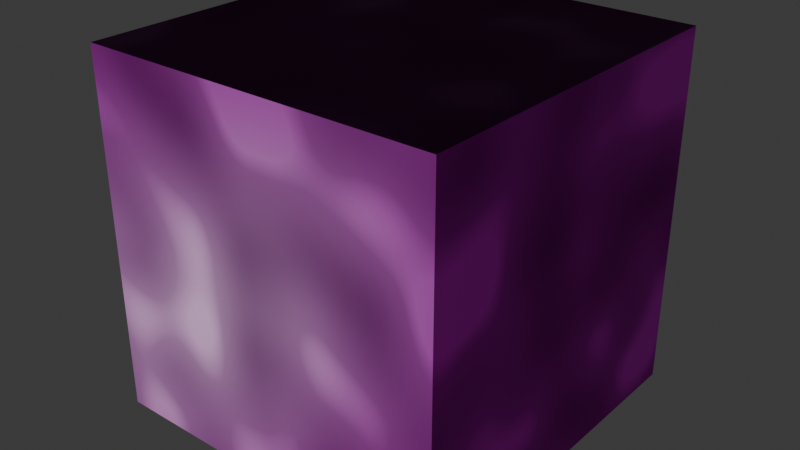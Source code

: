 # Source: NODOS_EJEMPLO_CLASE.blend  (saved by Blender 5.0.118; exported with 4.5.12 LTS)
import bpy
from mathutils import Matrix  # noqa: F401  (used for matrix-valued properties, if any)

bpy.ops.wm.read_factory_settings(use_empty=True)
scene = bpy.context.scene
scene.name = 'Scene'

# ---- collections
col_collection = bpy.data.collections.new('Collection'); scene.collection.children.link(col_collection)

# ---- images (referenced by path relative to the original .blend; pixels are not part of the script)
import os
ASSET_DIR = os.environ.get("B2B_ASSET_DIR", "")  # directory of the original .blend (textures are referenced by path, not embedded)
HERE = os.path.dirname(os.path.abspath(__file__))  # packed textures are extracted next to this script under _unpacked/

def load_image(name, relpath, width, height, colorspace="sRGB"):
    """Load a texture the original file referenced (path relative to the .blend, or extracted next to this script)."""
    p = next((c for c in (os.path.join(HERE, relpath), os.path.join(ASSET_DIR, relpath)) if relpath and os.path.exists(c)), "")
    if p:
        img = bpy.data.images.load(p, check_existing=True)
        img.name = name
    else:  # same state as the original file: an image datablock whose file is absent (Cycles renders it pink)
        img = bpy.data.images.new(name, width, height)
        img.source = "FILE"
        img.filepath = "//" + (relpath or name)
    img.colorspace_settings.name = colorspace
    return img
img_planks013_4k_png_color_png = load_image('Planks013_4K-PNG_Color.png', 'Planks013_4K-PNG/Planks013_4K-PNG_Color.png', 1024, 1024, 'sRGB')
img_planks013_4k_png_roughness_png = load_image('Planks013_4K-PNG_Roughness.png', 'Planks013_4K-PNG/Planks013_4K-PNG_Roughness.png', 1024, 1024, 'Non-Color')
img_planks013_4k_png_metalness_png = load_image('Planks013_4K-PNG_Metalness.png', 'Planks013_4K-PNG/Planks013_4K-PNG_Metalness.png', 1024, 1024, 'Non-Color')
img_planks013_4k_png_normalgl_png = load_image('Planks013_4K-PNG_NormalGL.png', 'Planks013_4K-PNG/Planks013_4K-PNG_NormalGL.png', 1024, 1024, 'Non-Color')
img_planks013_4k_png_ambientocclusion_png = load_image('Planks013_4K-PNG_AmbientOcclusion.png', 'Planks013_4K-PNG/Planks013_4K-PNG_AmbientOcclusion.png', 1024, 1024, 'Non-Color')
img_moss002_4k_png_color_png = load_image('Moss002_4K-PNG_Color.png', 'Moss002_4K-PNG/Moss002_4K-PNG_Color.png', 1024, 1024, 'sRGB')
img_moss002_4k_png_roughness_png = load_image('Moss002_4K-PNG_Roughness.png', 'Moss002_4K-PNG/Moss002_4K-PNG_Roughness.png', 1024, 1024, 'Non-Color')
img_moss002_4k_png_normalgl_png = load_image('Moss002_4K-PNG_NormalGL.png', 'Moss002_4K-PNG/Moss002_4K-PNG_NormalGL.png', 1024, 1024, 'Non-Color')
img_moss002_4k_png_ambientocclusion_png = load_image('Moss002_4K-PNG_AmbientOcclusion.png', 'Moss002_4K-PNG/Moss002_4K-PNG_AmbientOcclusion.png', 1024, 1024, 'Non-Color')

# ---- materials (node trees are filled in below, after node groups)
mat_madera_con_musgo = bpy.data.materials.new('madera con musgo')
mat_madera_con_musgo.alpha_threshold = 0.0
mat_madera_con_musgo.use_backface_culling_lightprobe_volume = False
mat_madera_con_musgo.roughness = 0.5
mat_madera_con_musgo.line_color = (0.0, 0.0, 0.0, 1.0)

# ---- material node trees
mat_madera_con_musgo.use_nodes = True; mat_madera_con_musgo.node_tree.nodes.clear()
_N = mat_madera_con_musgo.node_tree.nodes; _L = mat_madera_con_musgo.node_tree.links
n0 = _N.new('ShaderNodeOutputMaterial'); n0.name = 'Material Output'; n0.location = (3266, -123)
n1 = _N.new('ShaderNodeBsdfPrincipled'); n1.name = 'Principled BSDF'; n1.location = (1652, -799)
n1.inputs[3].default_value = 1.45
n2 = _N.new('ShaderNodeTexImage'); n2.name = 'Image Texture'; n2.location = (583, -408)
n2.image = img_planks013_4k_png_color_png
n3 = _N.new('ShaderNodeMapping'); n3.name = 'Mapping'; n3.location = (210, -635)
n3.inputs[1].default_value = (2.4, 0.7, 0.0)
n3.inputs[3].default_value = (7.3, 6.3, 3.4)
n4 = _N.new('ShaderNodeTexCoord'); n4.name = 'Texture Coordinate'; n4.location = (30, -635)
n5 = _N.new('ShaderNodeTexImage'); n5.name = 'Image Texture.001'; n5.location = (590, -1030)
n5.image = img_planks013_4k_png_roughness_png
n6 = _N.new('ShaderNodeTexImage'); n6.name = 'Image Texture.002'; n6.location = (590, -715)
n6.image = img_planks013_4k_png_metalness_png
n7 = _N.new('ShaderNodeTexImage'); n7.name = 'Image Texture.003'; n7.location = (572, -1391)
n7.image = img_planks013_4k_png_normalgl_png
n8 = _N.new('ShaderNodeNormalMap'); n8.name = 'Normal Map'; n8.location = (1002, -1229)
n8.inputs[0].default_value = 2.5
n9 = _N.new('ShaderNodeMixShader'); n9.name = 'Mix Shader'; n9.location = (2263, -676)
n10 = _N.new('ShaderNodeTexImage'); n10.name = 'Image Texture.004'; n10.location = (578, -102)
n10.image = img_planks013_4k_png_ambientocclusion_png
n11 = _N.new('ShaderNodeValToRGB'); n11.name = 'Color Ramp'; n11.location = (1717, -398)
while len(n11.color_ramp.elements) > 1: n11.color_ramp.elements.remove(n11.color_ramp.elements[-1])
n11.color_ramp.elements[0].position = 0.0; n11.color_ramp.elements[0].color = (0.0, 0.0, 0.0, 1.0)
_e = n11.color_ramp.elements.new(0.7455); _e.color = (0.25, 0.25, 0.25, 1.0)
_e = n11.color_ramp.elements.new(0.9273); _e.color = (0.5, 0.5, 0.5, 1.0)
_e = n11.color_ramp.elements.new(1.0); _e.color = (1.0, 1.0, 1.0, 1.0)
n12 = _N.new('ShaderNodeValToRGB'); n12.name = 'Color Ramp.001'; n12.location = (1024, -901)
while len(n12.color_ramp.elements) > 1: n12.color_ramp.elements.remove(n12.color_ramp.elements[-1])
n12.color_ramp.elements[0].position = 0.8455; n12.color_ramp.elements[0].color = (0.5, 0.5, 0.5, 1.0)
_e = n12.color_ramp.elements.new(1.0); _e.color = (1.0, 1.0, 1.0, 1.0)
n13 = _N.new('ShaderNodeBsdfPrincipled'); n13.name = 'Principled BSDF.001'; n13.location = (1289, -497)
n13.inputs[3].default_value = 1.45
n14 = _N.new('ShaderNodeTexImage'); n14.name = 'Image Texture.005'; n14.location = (638, -336)
n14.image = img_moss002_4k_png_color_png
n15 = _N.new('ShaderNodeMapping'); n15.name = 'Mapping.001'; n15.location = (210, -714)
n16 = _N.new('ShaderNodeTexCoord'); n16.name = 'Texture Coordinate.001'; n16.location = (30, -714)
n17 = _N.new('ShaderNodeTexImage'); n17.name = 'Image Texture.006'; n17.location = (611, -688)
n17.image = img_moss002_4k_png_roughness_png
n18 = _N.new('ShaderNodeTexImage'); n18.name = 'Image Texture.007'; n18.location = (605, -1087)
n18.image = img_moss002_4k_png_normalgl_png
n19 = _N.new('ShaderNodeNormalMap'); n19.name = 'Normal Map.001'; n19.location = (910, -1025)
n20 = _N.new('ShaderNodeMixShader'); n20.name = 'Mix Shader.001'; n20.location = (2057, -1042)
n21 = _N.new('ShaderNodeTexImage'); n21.name = 'Image Texture.008'; n21.location = (1288, -102)
n21.image = img_moss002_4k_png_ambientocclusion_png
n22 = _N.new('ShaderNodeMixShader'); n22.name = 'Mix Shader.002'; n22.location = (2984, -147)
n23 = _N.new('ShaderNodeMapping'); n23.name = 'Mapping.002'; n23.location = (210, -102)
n23.inputs[3].default_value = (2.0, 2.0, 2.0)
n24 = _N.new('ShaderNodeTexCoord'); n24.name = 'Texture Coordinate.002'; n24.location = (30, -102)
n25 = _N.new('ShaderNodeValToRGB'); n25.name = 'Color Ramp.002'; n25.location = (828, -456)
while len(n25.color_ramp.elements) > 1: n25.color_ramp.elements.remove(n25.color_ramp.elements[-1])
n25.color_ramp.elements[0].position = 0.3636; n25.color_ramp.elements[0].color = (0.0, 0.0, 0.0, 1.0)
_e = n25.color_ramp.elements.new(0.45); _e.color = (0.5, 0.5, 0.5, 1.0)
_e = n25.color_ramp.elements.new(0.85); _e.color = (1.0, 1.0, 1.0, 1.0)
n26 = _N.new('ShaderNodeTexNoise'); n26.name = 'Noise Texture'; n26.location = (482, -178)
n26.noise_dimensions = '4D'
n26.inputs[1].default_value = 6.3
n26.inputs[2].default_value = 7.4
n26.inputs[3].default_value = 0.0
n26.inputs[4].default_value = 0.0
n26.inputs[5].default_value = 0.0
n27 = _N.new('NodeFrame'); n27.name = 'Frame'; n27.location = (-1167, -418)
n27.label = 'madera'
n27.width = 2433
n27.label_size = 64
n28 = _N.new('NodeFrame'); n28.name = 'Frame.001'; n28.location = (-1261, 1181)
n28.label = 'musgo'
n28.width = 2227
n28.label_size = 64
n29 = _N.new('NodeFrame'); n29.name = 'Frame.002'; n29.location = (1407, 794)
n29.label = 'FACTOR'
n29.width = 1098
n29.label_size = 64
n1.parent = n27
n2.parent = n27
n3.parent = n27
n4.parent = n27
n5.parent = n27
n6.parent = n27
n7.parent = n27
n8.parent = n27
n9.parent = n27
n10.parent = n27
n11.parent = n27
n12.parent = n27
n13.parent = n28
n14.parent = n28
n15.parent = n28
n16.parent = n28
n17.parent = n28
n18.parent = n28
n19.parent = n28
n20.parent = n28
n21.parent = n28
n23.parent = n29
n24.parent = n29
n25.parent = n29
n26.parent = n29
_L.new(n2.outputs[0], n1.inputs[0])
_L.new(n3.outputs[0], n2.inputs[0])
_L.new(n4.outputs[2], n3.inputs[0])
_L.new(n3.outputs[0], n5.inputs[0])
_L.new(n12.outputs[0], n1.inputs[2])
_L.new(n3.outputs[0], n6.inputs[0])
_L.new(n6.outputs[0], n1.inputs[1])
_L.new(n3.outputs[0], n7.inputs[0])
_L.new(n7.outputs[0], n8.inputs[1])
_L.new(n8.outputs[0], n1.inputs[5])
_L.new(n1.outputs[0], n9.inputs[2])
_L.new(n3.outputs[0], n10.inputs[0])
_L.new(n11.outputs[0], n9.inputs[0])
_L.new(n10.outputs[0], n11.inputs[0])
_L.new(n5.outputs[0], n12.inputs[0])
_L.new(n15.outputs[0], n14.inputs[0])
_L.new(n16.outputs[2], n15.inputs[0])
_L.new(n14.outputs[0], n13.inputs[0])
_L.new(n15.outputs[0], n17.inputs[0])
_L.new(n17.outputs[0], n13.inputs[2])
_L.new(n15.outputs[0], n18.inputs[0])
_L.new(n18.outputs[0], n19.inputs[1])
_L.new(n19.outputs[0], n13.inputs[5])
_L.new(n13.outputs[0], n20.inputs[2])
_L.new(n15.outputs[0], n21.inputs[0])
_L.new(n21.outputs[0], n20.inputs[0])
_L.new(n20.outputs[0], n22.inputs[1])
_L.new(n9.outputs[0], n22.inputs[2])
_L.new(n25.outputs[0], n22.inputs[0])
_L.new(n24.outputs[2], n23.inputs[0])
_L.new(n23.outputs[0], n26.inputs[0])
_L.new(n26.outputs[1], n25.inputs[0])
_L.new(n22.outputs[0], n0.inputs[0])
n0.is_active_output = True

# ---- world
world_world = bpy.data.worlds.new('World'); scene.world = world_world
world_world.use_nodes = True; world_world.node_tree.nodes.clear()
_N = world_world.node_tree.nodes; _L = world_world.node_tree.links
n0 = _N.new('ShaderNodeOutputWorld'); n0.name = 'World Output'; n0.location = (200, 100)
n1 = _N.new('ShaderNodeBackground'); n1.name = 'Background'; n1.location = (-200, 100)
n1.inputs[0].default_value = (0.05088, 0.05088, 0.05088, 1.0)
_L.new(n1.outputs[0], n0.inputs[0])
n0.is_active_output = True
world_world.color = (0.05088, 0.05088, 0.05088)
world_world.sun_shadow_jitter_overblur = 0.0

# ---- meshes
me_cube = bpy.data.meshes.new('Cube')
me_cube.from_pydata([(1.0, 1.0, 1.0), (1.0, 1.0, -1.0), (1.0, -1.0, 1.0), (1.0, -1.0, -1.0), (-1.0, 1.0, 1.0), (-1.0, 1.0, -1.0), (-1.0, -1.0, 1.0), (-1.0, -1.0, -1.0)], [], [(0, 4, 6, 2), (3, 2, 6, 7), (7, 6, 4, 5), (5, 1, 3, 7), (1, 0, 2, 3), (5, 4, 0, 1)])
_uv = me_cube.uv_layers.new(name='UVMap')
_uv.uv.foreach_set('vector', [0.625, 0.5, 0.875, 0.5, 0.875, 0.75, 0.625, 0.75, 0.375, 0.75, 0.625, 0.75, 0.625, 1.0, 0.375, 1.0, 0.375, 0.0, 0.625, 0.0, 0.625, 0.25, 0.375, 0.25, 0.125, 0.5, 0.375, 0.5, 0.375, 0.75, 0.125, 0.75, 0.375, 0.5, 0.625, 0.5, 0.625, 0.75, 0.375, 0.75, 0.375, 0.25, 0.625, 0.25, 0.625, 0.5, 0.375, 0.5])
me_cube.materials.append(mat_madera_con_musgo)
me_cube.use_mirror_vertex_groups = False
me_cube.update()

# ---- objects
ob_cube = bpy.data.objects.new('Cube', me_cube)

# ---- transforms, parenting, visibility, modifiers, constraints
ob_cube.location = (0.0, 0.0, 0.0)
ob_cube.lock_rotations_4d = False
ob_cube.empty_display_type = 'ARROWS'
ob_cube.lineart.crease_threshold = 0.0

# ---- collection membership
col_collection.objects.link(ob_cube)

# ---- scene / render settings (as saved in the file)
scene.frame_start = 1; scene.frame_end = 250; scene.frame_set(1)
scene.render.engine = 'BLENDER_EEVEE_NEXT'
scene.render.bake_bias = 0.0
scene.render.bake_samples = 0
bpy.context.view_layer.update()

# ---- added for rendering (the .blend has no active camera and no usable light): camera, sun
cam_auto = bpy.data.cameras.new('AutoCamera')
cam_auto.lens = 50.0
cam_auto.sensor_width = 36.0
cam_auto.clip_end = 1000.0
ob_auto_camera = bpy.data.objects.new('AutoCamera', cam_auto)
scene.collection.objects.link(ob_auto_camera)
ob_auto_camera.location = (3.20507, -3.84609, 2.56406)
ob_auto_camera.rotation_euler = (1.09748, -7.21219e-08, 0.694738)
scene.camera = ob_auto_camera
light_auto_sun = bpy.data.lights.new('AutoSun', 'SUN')
light_auto_sun.energy = 3.0
light_auto_sun.angle = 0.0523599
ob_auto_sun = bpy.data.objects.new('AutoSun', light_auto_sun)
scene.collection.objects.link(ob_auto_sun)
ob_auto_sun.rotation_euler = (0.872665, 0.174533, 0.523599)
bpy.context.view_layer.update()

